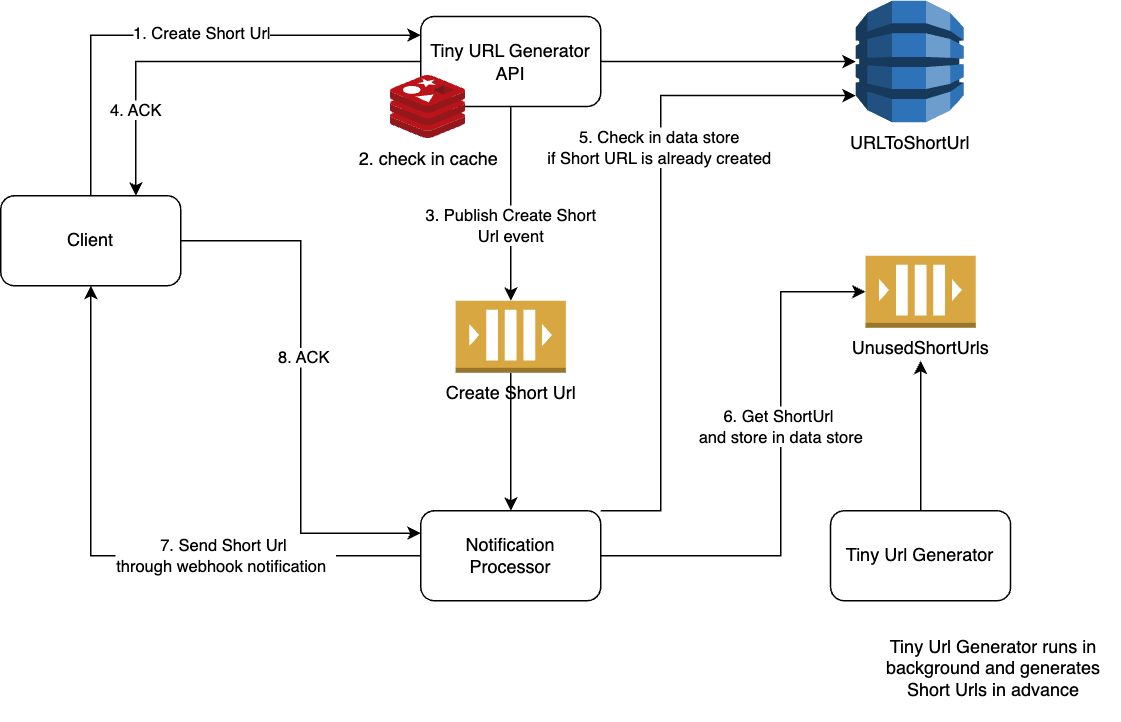

The diagram above was exported from draw.io. Its source (the exported page's mxGraphModel, read from the mxfile embedded in the PNG):
<mxGraphModel dx="956" dy="507" grid="1" gridSize="10" guides="1" tooltips="1" connect="1" arrows="1" fold="1" page="1" pageScale="1" pageWidth="850" pageHeight="1100" math="0" shadow="0">
  <root>
    <mxCell id="0" />
    <mxCell id="1" parent="0" />
    <mxCell id="3i_fzwvWpva6O2ppiLID-1" value="3. Publish Create Short&lt;br&gt;Url event" style="edgeStyle=orthogonalEdgeStyle;rounded=0;orthogonalLoop=1;jettySize=auto;html=1;entryX=0.5;entryY=0;entryDx=0;entryDy=0;entryPerimeter=0;" edge="1" parent="1" source="3i_fzwvWpva6O2ppiLID-4" target="3i_fzwvWpva6O2ppiLID-15">
      <mxGeometry x="0.2278" relative="1" as="geometry">
        <mxPoint x="400" y="350" as="targetPoint" />
        <Array as="points">
          <mxPoint x="400" y="350" />
          <mxPoint x="400" y="350" />
        </Array>
        <mxPoint as="offset" />
      </mxGeometry>
    </mxCell>
    <mxCell id="3i_fzwvWpva6O2ppiLID-2" style="edgeStyle=orthogonalEdgeStyle;rounded=0;orthogonalLoop=1;jettySize=auto;html=1;entryX=0.75;entryY=0;entryDx=0;entryDy=0;" edge="1" parent="1" source="3i_fzwvWpva6O2ppiLID-4" target="3i_fzwvWpva6O2ppiLID-22">
      <mxGeometry relative="1" as="geometry" />
    </mxCell>
    <mxCell id="3i_fzwvWpva6O2ppiLID-3" value="4. ACK" style="edgeLabel;html=1;align=center;verticalAlign=middle;resizable=0;points=[];" connectable="0" vertex="1" parent="3i_fzwvWpva6O2ppiLID-2">
      <mxGeometry x="0.5778" relative="1" as="geometry">
        <mxPoint y="1" as="offset" />
      </mxGeometry>
    </mxCell>
    <mxCell id="3i_fzwvWpva6O2ppiLID-4" value="Tiny URL Generator API" style="rounded=1;whiteSpace=wrap;html=1;" vertex="1" parent="1">
      <mxGeometry x="340" y="210.5" width="120" height="60" as="geometry" />
    </mxCell>
    <mxCell id="3i_fzwvWpva6O2ppiLID-5" value="2. check in cache" style="image;sketch=0;aspect=fixed;html=1;points=[];align=center;fontSize=12;image=img/lib/mscae/Cache_Redis_Product.svg;" vertex="1" parent="1">
      <mxGeometry x="320" y="250" width="50" height="42" as="geometry" />
    </mxCell>
    <mxCell id="3i_fzwvWpva6O2ppiLID-6" value="URLToShortUrl" style="outlineConnect=0;dashed=0;verticalLabelPosition=bottom;verticalAlign=top;align=center;html=1;shape=mxgraph.aws3.dynamo_db;fillColor=#2E73B8;gradientColor=none;" vertex="1" parent="1">
      <mxGeometry x="630" y="200" width="72" height="81" as="geometry" />
    </mxCell>
    <mxCell id="3i_fzwvWpva6O2ppiLID-7" style="edgeStyle=orthogonalEdgeStyle;rounded=0;orthogonalLoop=1;jettySize=auto;html=1;entryX=0;entryY=0.5;entryDx=0;entryDy=0;entryPerimeter=0;" edge="1" parent="1" source="3i_fzwvWpva6O2ppiLID-4" target="3i_fzwvWpva6O2ppiLID-6">
      <mxGeometry relative="1" as="geometry" />
    </mxCell>
    <mxCell id="3i_fzwvWpva6O2ppiLID-8" value="UnusedShortUrls" style="outlineConnect=0;dashed=0;verticalLabelPosition=bottom;verticalAlign=top;align=center;html=1;shape=mxgraph.aws3.queue;fillColor=#D9A741;gradientColor=none;" vertex="1" parent="1">
      <mxGeometry x="636.5" y="370" width="73.5" height="48" as="geometry" />
    </mxCell>
    <mxCell id="3i_fzwvWpva6O2ppiLID-9" style="edgeStyle=orthogonalEdgeStyle;rounded=0;orthogonalLoop=1;jettySize=auto;html=1;" edge="1" parent="1" source="3i_fzwvWpva6O2ppiLID-10">
      <mxGeometry relative="1" as="geometry">
        <mxPoint x="673.25" y="440" as="targetPoint" />
      </mxGeometry>
    </mxCell>
    <mxCell id="3i_fzwvWpva6O2ppiLID-10" value="Tiny Url Generator" style="rounded=1;whiteSpace=wrap;html=1;" vertex="1" parent="1">
      <mxGeometry x="613.25" y="540" width="120" height="60" as="geometry" />
    </mxCell>
    <mxCell id="3i_fzwvWpva6O2ppiLID-11" style="edgeStyle=orthogonalEdgeStyle;rounded=0;orthogonalLoop=1;jettySize=auto;html=1;" edge="1" parent="1" source="3i_fzwvWpva6O2ppiLID-13" target="3i_fzwvWpva6O2ppiLID-22">
      <mxGeometry relative="1" as="geometry" />
    </mxCell>
    <mxCell id="3i_fzwvWpva6O2ppiLID-12" value="7. Send Short Url&amp;nbsp;&lt;br&gt;through webhook notification&amp;nbsp;&amp;nbsp;" style="edgeLabel;html=1;align=center;verticalAlign=middle;resizable=0;points=[];" connectable="0" vertex="1" parent="3i_fzwvWpva6O2ppiLID-11">
      <mxGeometry x="-0.22" y="-1" relative="1" as="geometry">
        <mxPoint x="26" y="1" as="offset" />
      </mxGeometry>
    </mxCell>
    <mxCell id="3i_fzwvWpva6O2ppiLID-13" value="Notification&lt;br&gt;Processor" style="rounded=1;whiteSpace=wrap;html=1;" vertex="1" parent="1">
      <mxGeometry x="340" y="540" width="120" height="60" as="geometry" />
    </mxCell>
    <mxCell id="3i_fzwvWpva6O2ppiLID-14" style="edgeStyle=orthogonalEdgeStyle;rounded=0;orthogonalLoop=1;jettySize=auto;html=1;entryX=0.5;entryY=0;entryDx=0;entryDy=0;" edge="1" parent="1" source="3i_fzwvWpva6O2ppiLID-15" target="3i_fzwvWpva6O2ppiLID-13">
      <mxGeometry relative="1" as="geometry" />
    </mxCell>
    <mxCell id="3i_fzwvWpva6O2ppiLID-15" value="Create Short Url" style="outlineConnect=0;dashed=0;verticalLabelPosition=bottom;verticalAlign=top;align=center;html=1;shape=mxgraph.aws3.queue;fillColor=#D9A741;gradientColor=none;" vertex="1" parent="1">
      <mxGeometry x="363.25" y="400" width="73.5" height="48" as="geometry" />
    </mxCell>
    <mxCell id="3i_fzwvWpva6O2ppiLID-16" style="edgeStyle=orthogonalEdgeStyle;rounded=0;orthogonalLoop=1;jettySize=auto;html=1;entryX=0;entryY=0.5;entryDx=0;entryDy=0;entryPerimeter=0;" edge="1" parent="1" source="3i_fzwvWpva6O2ppiLID-13" target="3i_fzwvWpva6O2ppiLID-8">
      <mxGeometry relative="1" as="geometry">
        <Array as="points">
          <mxPoint x="580" y="570" />
          <mxPoint x="580" y="394" />
        </Array>
      </mxGeometry>
    </mxCell>
    <mxCell id="3i_fzwvWpva6O2ppiLID-17" value="6. Get ShortUrl&amp;nbsp; &lt;br&gt;and store in data store" style="edgeLabel;html=1;align=center;verticalAlign=middle;resizable=0;points=[];" connectable="0" vertex="1" parent="3i_fzwvWpva6O2ppiLID-16">
      <mxGeometry x="0.1731" y="1" relative="1" as="geometry">
        <mxPoint x="1" as="offset" />
      </mxGeometry>
    </mxCell>
    <mxCell id="3i_fzwvWpva6O2ppiLID-18" style="edgeStyle=orthogonalEdgeStyle;rounded=0;orthogonalLoop=1;jettySize=auto;html=1;entryX=0;entryY=0.78;entryDx=0;entryDy=0;entryPerimeter=0;" edge="1" parent="1" source="3i_fzwvWpva6O2ppiLID-13" target="3i_fzwvWpva6O2ppiLID-6">
      <mxGeometry relative="1" as="geometry">
        <Array as="points">
          <mxPoint x="500" y="540" />
          <mxPoint x="500" y="263" />
        </Array>
      </mxGeometry>
    </mxCell>
    <mxCell id="3i_fzwvWpva6O2ppiLID-19" value="5. Check in data store&lt;br&gt;if Short URL is already created" style="edgeLabel;html=1;align=center;verticalAlign=middle;resizable=0;points=[];" connectable="0" vertex="1" parent="3i_fzwvWpva6O2ppiLID-18">
      <mxGeometry x="0.2184" y="1" relative="1" as="geometry">
        <mxPoint y="-10" as="offset" />
      </mxGeometry>
    </mxCell>
    <mxCell id="3i_fzwvWpva6O2ppiLID-20" style="edgeStyle=orthogonalEdgeStyle;rounded=0;orthogonalLoop=1;jettySize=auto;html=1;entryX=0;entryY=0.25;entryDx=0;entryDy=0;" edge="1" parent="1" source="3i_fzwvWpva6O2ppiLID-22" target="3i_fzwvWpva6O2ppiLID-13">
      <mxGeometry relative="1" as="geometry" />
    </mxCell>
    <mxCell id="3i_fzwvWpva6O2ppiLID-21" value="8. ACK" style="edgeLabel;html=1;align=center;verticalAlign=middle;resizable=0;points=[];" connectable="0" vertex="1" parent="3i_fzwvWpva6O2ppiLID-20">
      <mxGeometry x="-0.1099" y="2" relative="1" as="geometry">
        <mxPoint as="offset" />
      </mxGeometry>
    </mxCell>
    <mxCell id="3i_fzwvWpva6O2ppiLID-22" value="Client" style="rounded=1;whiteSpace=wrap;html=1;" vertex="1" parent="1">
      <mxGeometry x="60" y="330" width="120" height="60" as="geometry" />
    </mxCell>
    <mxCell id="3i_fzwvWpva6O2ppiLID-23" style="edgeStyle=orthogonalEdgeStyle;rounded=0;orthogonalLoop=1;jettySize=auto;html=1;entryX=-0.008;entryY=0.392;entryDx=0;entryDy=0;entryPerimeter=0;exitX=0.5;exitY=0;exitDx=0;exitDy=0;" edge="1" parent="1" source="3i_fzwvWpva6O2ppiLID-22">
      <mxGeometry relative="1" as="geometry">
        <mxPoint x="120.96" y="319" as="sourcePoint" />
        <mxPoint x="339.99999999999994" y="223.01999999999998" as="targetPoint" />
        <Array as="points">
          <mxPoint x="120" y="223" />
        </Array>
      </mxGeometry>
    </mxCell>
    <mxCell id="3i_fzwvWpva6O2ppiLID-24" value="1. Create Short Url" style="edgeLabel;html=1;align=center;verticalAlign=middle;resizable=0;points=[];" connectable="0" vertex="1" parent="3i_fzwvWpva6O2ppiLID-23">
      <mxGeometry x="-0.2191" y="1" relative="1" as="geometry">
        <mxPoint x="53" as="offset" />
      </mxGeometry>
    </mxCell>
    <mxCell id="3i_fzwvWpva6O2ppiLID-25" value="Tiny Url Generator runs in background and generates Short Urls in advance" style="text;html=1;strokeColor=none;fillColor=none;align=center;verticalAlign=middle;whiteSpace=wrap;rounded=0;" vertex="1" parent="1">
      <mxGeometry x="636.5" y="610" width="170" height="70" as="geometry" />
    </mxCell>
  </root>
</mxGraphModel>